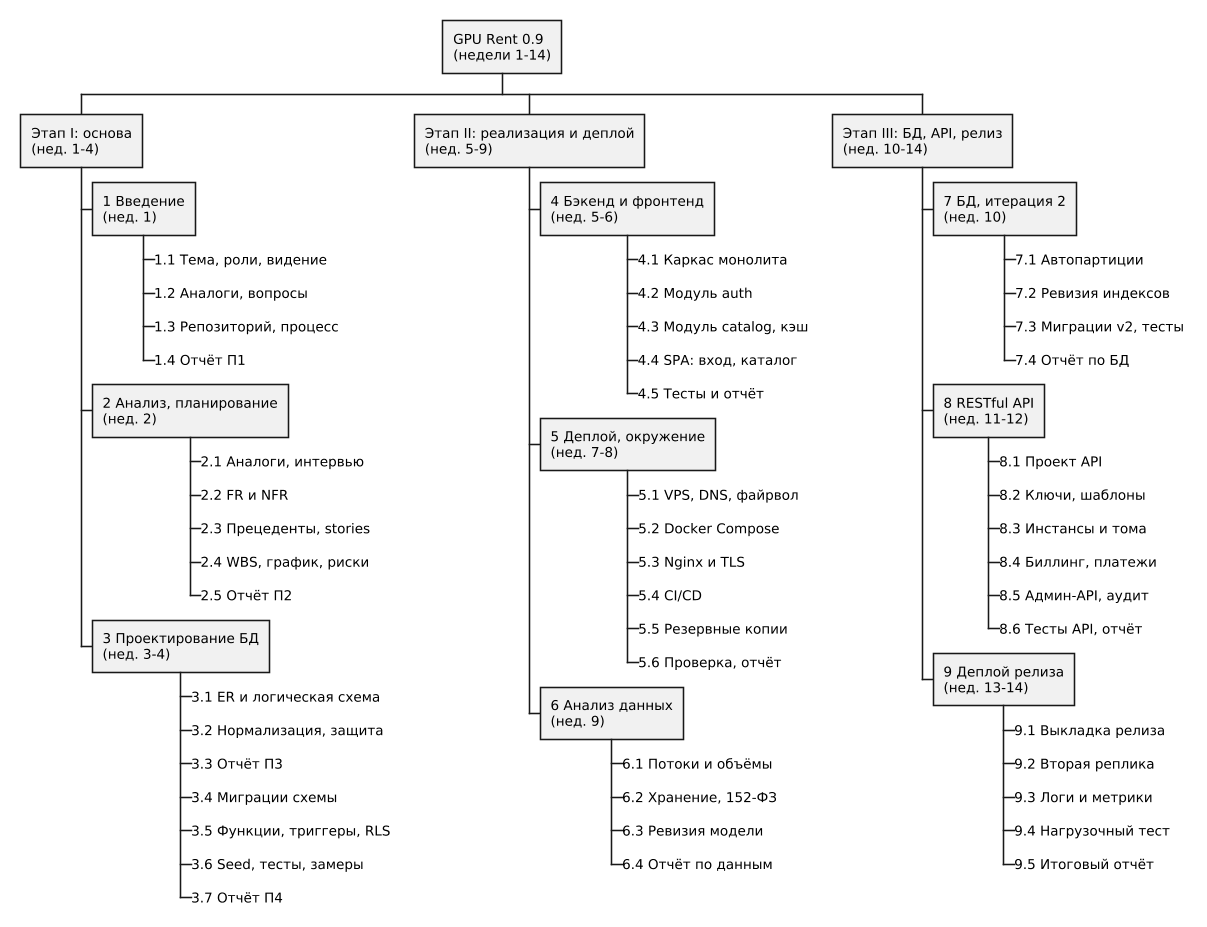

The diagram above was rendered by PlantUML. Its source (embedded in the PNG):
@startwbs pr2-wbs
skinparam monochrome true
skinparam shadowing false
skinparam defaultFontSize 13
skinparam dpi 100

* GPU Rent 0.9\n(недели 1-14)
** Этап I: основа\n(нед. 1-4)
*** 1 Введение\n(нед. 1)
****_ 1.1 Тема, роли, видение
****_ 1.2 Аналоги, вопросы
****_ 1.3 Репозиторий, процесс
****_ 1.4 Отчёт П1
*** 2 Анализ, планирование\n(нед. 2)
****_ 2.1 Аналоги, интервью
****_ 2.2 FR и NFR
****_ 2.3 Прецеденты, stories
****_ 2.4 WBS, график, риски
****_ 2.5 Отчёт П2
*** 3 Проектирование БД\n(нед. 3-4)
****_ 3.1 ER и логическая схема
****_ 3.2 Нормализация, защита
****_ 3.3 Отчёт П3
****_ 3.4 Миграции схемы
****_ 3.5 Функции, триггеры, RLS
****_ 3.6 Seed, тесты, замеры
****_ 3.7 Отчёт П4
** Этап II: реализация и деплой\n(нед. 5-9)
*** 4 Бэкенд и фронтенд\n(нед. 5-6)
****_ 4.1 Каркас монолита
****_ 4.2 Модуль auth
****_ 4.3 Модуль catalog, кэш
****_ 4.4 SPA: вход, каталог
****_ 4.5 Тесты и отчёт
*** 5 Деплой, окружение\n(нед. 7-8)
****_ 5.1 VPS, DNS, файрвол
****_ 5.2 Docker Compose
****_ 5.3 Nginx и TLS
****_ 5.4 CI/CD
****_ 5.5 Резервные копии
****_ 5.6 Проверка, отчёт
*** 6 Анализ данных\n(нед. 9)
****_ 6.1 Потоки и объёмы
****_ 6.2 Хранение, 152-ФЗ
****_ 6.3 Ревизия модели
****_ 6.4 Отчёт по данным
** Этап III: БД, API, релиз\n(нед. 10-14)
*** 7 БД, итерация 2\n(нед. 10)
****_ 7.1 Автопартиции
****_ 7.2 Ревизия индексов
****_ 7.3 Миграции v2, тесты
****_ 7.4 Отчёт по БД
*** 8 RESTful API\n(нед. 11-12)
****_ 8.1 Проект API
****_ 8.2 Ключи, шаблоны
****_ 8.3 Инстансы и тома
****_ 8.4 Биллинг, платежи
****_ 8.5 Админ-API, аудит
****_ 8.6 Тесты API, отчёт
*** 9 Деплой релиза\n(нед. 13-14)
****_ 9.1 Выкладка релиза
****_ 9.2 Вторая реплика
****_ 9.3 Логи и метрики
****_ 9.4 Нагрузочный тест
****_ 9.5 Итоговый отчёт
@endwbs